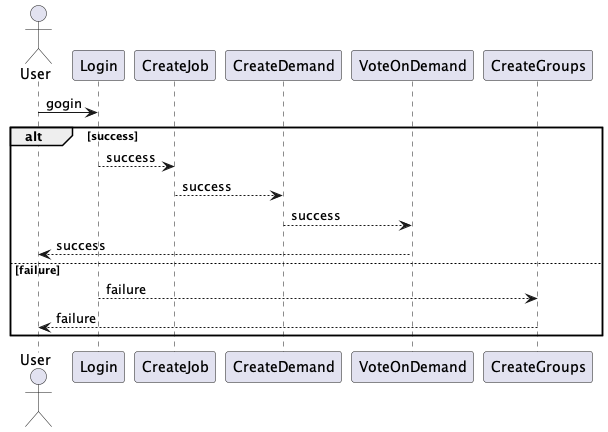

The diagram above was rendered by PlantUML. Its source (embedded in the PNG):
@startuml UnionDemands
actor User 
User -> Login: gogin
alt success 
    CreateJob <-- Login: success
    CreateDemand <-- CreateJob: success 
    VoteOnDemand <-- CreateDemand: success 
    User <-- VoteOnDemand: success 
else failure 
    CreateGroups <-- Login: failure 
    User <-- CreateGroups: failure
end
@enduml